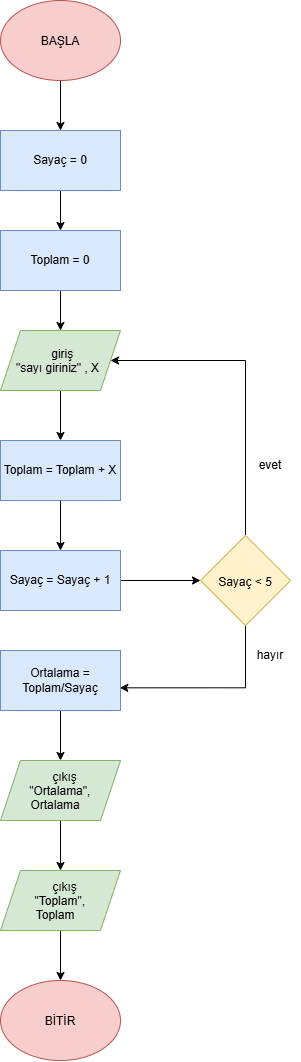

The diagram above was exported from draw.io. Its source (the exported page's mxGraphModel, read from the mxfile embedded in the PNG):
<mxGraphModel dx="2470" dy="1430" grid="1" gridSize="10" guides="1" tooltips="1" connect="1" arrows="1" fold="1" page="1" pageScale="1" pageWidth="827" pageHeight="1169" math="0" shadow="0">
  <root>
    <mxCell id="0" />
    <mxCell id="1" parent="0" />
    <mxCell id="XTkdORxiJ7q1Kg8SfONJ-2" edge="1" parent="1" source="XTkdORxiJ7q1Kg8SfONJ-1" style="edgeStyle=orthogonalEdgeStyle;rounded=0;orthogonalLoop=1;jettySize=auto;html=1;defaultLabelBackgroundColor=page;">
      <mxGeometry relative="1" as="geometry">
        <mxPoint x="440" y="170" as="targetPoint" />
      </mxGeometry>
    </mxCell>
    <mxCell id="XTkdORxiJ7q1Kg8SfONJ-1" parent="1" style="ellipse;whiteSpace=wrap;html=1;shapeInside=1;fillColor=#f8cecc;strokeColor=#b85450;" value="BAŞLA" vertex="1">
      <mxGeometry height="80" width="120" x="380" y="40" as="geometry" />
    </mxCell>
    <mxCell id="XTkdORxiJ7q1Kg8SfONJ-8" edge="1" parent="1" source="XTkdORxiJ7q1Kg8SfONJ-3" style="edgeStyle=orthogonalEdgeStyle;rounded=0;orthogonalLoop=1;jettySize=auto;html=1;defaultLabelBackgroundColor=page;">
      <mxGeometry relative="1" as="geometry">
        <mxPoint x="440" y="479.9999999999999" as="targetPoint" />
      </mxGeometry>
    </mxCell>
    <mxCell id="XTkdORxiJ7q1Kg8SfONJ-3" parent="1" style="shape=parallelogram;perimeter=parallelogramPerimeter;whiteSpace=wrap;html=1;shapeInside=1;fixedSize=1;fillColor=#d5e8d4;strokeColor=#82b366;" value="giriş&lt;br&gt;&quot;sayı giriniz&quot; , X" vertex="1">
      <mxGeometry height="60" width="120" x="380" y="370" as="geometry" />
    </mxCell>
    <mxCell id="XTkdORxiJ7q1Kg8SfONJ-6" edge="1" parent="1" source="XTkdORxiJ7q1Kg8SfONJ-4" style="edgeStyle=orthogonalEdgeStyle;rounded=0;orthogonalLoop=1;jettySize=auto;html=1;entryX=0.5;entryY=0;entryDx=0;entryDy=0;defaultLabelBackgroundColor=page;" target="XTkdORxiJ7q1Kg8SfONJ-5">
      <mxGeometry relative="1" as="geometry" />
    </mxCell>
    <mxCell id="XTkdORxiJ7q1Kg8SfONJ-4" parent="1" style="rounded=0;whiteSpace=wrap;html=1;fillColor=#dae8fc;strokeColor=#6c8ebf;" value="Sayaç = 0" vertex="1">
      <mxGeometry height="60" width="120" x="380" y="170" as="geometry" />
    </mxCell>
    <mxCell id="XTkdORxiJ7q1Kg8SfONJ-7" edge="1" parent="1" source="XTkdORxiJ7q1Kg8SfONJ-5" style="edgeStyle=orthogonalEdgeStyle;rounded=0;orthogonalLoop=1;jettySize=auto;html=1;entryX=0.5;entryY=0;entryDx=0;entryDy=0;defaultLabelBackgroundColor=page;" target="XTkdORxiJ7q1Kg8SfONJ-3">
      <mxGeometry relative="1" as="geometry" />
    </mxCell>
    <mxCell id="XTkdORxiJ7q1Kg8SfONJ-5" parent="1" style="rounded=0;whiteSpace=wrap;html=1;fillColor=#dae8fc;strokeColor=#6c8ebf;" value="Toplam = 0" vertex="1">
      <mxGeometry height="60" width="120" x="380" y="270" as="geometry" />
    </mxCell>
    <mxCell id="XTkdORxiJ7q1Kg8SfONJ-10" edge="1" parent="1" source="XTkdORxiJ7q1Kg8SfONJ-9" style="edgeStyle=orthogonalEdgeStyle;rounded=0;orthogonalLoop=1;jettySize=auto;html=1;defaultLabelBackgroundColor=page;">
      <mxGeometry relative="1" as="geometry">
        <mxPoint x="440" y="590" as="targetPoint" />
      </mxGeometry>
    </mxCell>
    <mxCell id="XTkdORxiJ7q1Kg8SfONJ-9" parent="1" style="whiteSpace=wrap;html=1;fillColor=#dae8fc;strokeColor=#6c8ebf;" value="Toplam = Toplam + X" vertex="1">
      <mxGeometry height="60" width="120" x="380" y="480" as="geometry" />
    </mxCell>
    <mxCell id="XTkdORxiJ7q1Kg8SfONJ-12" edge="1" parent="1" source="XTkdORxiJ7q1Kg8SfONJ-11" style="edgeStyle=orthogonalEdgeStyle;rounded=0;orthogonalLoop=1;jettySize=auto;html=1;defaultLabelBackgroundColor=page;entryX=0;entryY=0.5;entryDx=0;entryDy=0;" target="XTkdORxiJ7q1Kg8SfONJ-13">
      <mxGeometry relative="1" as="geometry">
        <mxPoint x="570" y="620" as="targetPoint" />
      </mxGeometry>
    </mxCell>
    <mxCell id="XTkdORxiJ7q1Kg8SfONJ-11" parent="1" style="whiteSpace=wrap;html=1;fillColor=#dae8fc;strokeColor=#6c8ebf;" value="Sayaç = Sayaç + 1" vertex="1">
      <mxGeometry height="60" width="120" x="380" y="590" as="geometry" />
    </mxCell>
    <mxCell id="XTkdORxiJ7q1Kg8SfONJ-14" edge="1" parent="1" source="XTkdORxiJ7q1Kg8SfONJ-13" style="edgeStyle=orthogonalEdgeStyle;rounded=0;orthogonalLoop=1;jettySize=auto;html=1;defaultLabelBackgroundColor=page;entryX=1;entryY=0.5;entryDx=0;entryDy=0;" target="XTkdORxiJ7q1Kg8SfONJ-3">
      <mxGeometry relative="1" as="geometry">
        <Array as="points">
          <mxPoint x="625" y="400" />
        </Array>
        <mxPoint x="625" y="389.9999999999999" as="targetPoint" />
      </mxGeometry>
    </mxCell>
    <mxCell id="XTkdORxiJ7q1Kg8SfONJ-16" edge="1" parent="1" source="XTkdORxiJ7q1Kg8SfONJ-13" style="edgeStyle=orthogonalEdgeStyle;rounded=0;orthogonalLoop=1;jettySize=auto;html=1;defaultLabelBackgroundColor=page;entryX=0.994;entryY=0.622;entryDx=0;entryDy=0;entryPerimeter=0;" target="XTkdORxiJ7q1Kg8SfONJ-17">
      <mxGeometry relative="1" as="geometry">
        <Array as="points">
          <mxPoint x="625" y="727.3" />
        </Array>
        <mxPoint x="625" y="770" as="targetPoint" />
      </mxGeometry>
    </mxCell>
    <mxCell id="XTkdORxiJ7q1Kg8SfONJ-13" parent="1" style="rhombus;whiteSpace=wrap;html=1;shapeInside=1;fillColor=#fff2cc;strokeColor=#d6b656;" value="Sayaç &amp;lt; 5" vertex="1">
      <mxGeometry height="90" width="90" x="580" y="575" as="geometry" />
    </mxCell>
    <mxCell id="XTkdORxiJ7q1Kg8SfONJ-15" parent="1" style="text;html=1;whiteSpace=wrap;strokeColor=none;fillColor=none;align=center;verticalAlign=middle;rounded=0;" value="evet" vertex="1">
      <mxGeometry height="30" width="60" x="620" y="490" as="geometry" />
    </mxCell>
    <mxCell id="XTkdORxiJ7q1Kg8SfONJ-19" edge="1" parent="1" source="XTkdORxiJ7q1Kg8SfONJ-17" style="edgeStyle=orthogonalEdgeStyle;rounded=0;orthogonalLoop=1;jettySize=auto;html=1;defaultLabelBackgroundColor=page;">
      <mxGeometry relative="1" as="geometry">
        <mxPoint x="440" y="800" as="targetPoint" />
      </mxGeometry>
    </mxCell>
    <mxCell id="XTkdORxiJ7q1Kg8SfONJ-17" parent="1" style="rounded=0;whiteSpace=wrap;html=1;fillColor=#dae8fc;strokeColor=#6c8ebf;" value="Ortalama = Toplam/Sayaç" vertex="1">
      <mxGeometry height="60" width="120" x="380" y="690" as="geometry" />
    </mxCell>
    <mxCell id="XTkdORxiJ7q1Kg8SfONJ-18" parent="1" style="text;html=1;whiteSpace=wrap;strokeColor=none;fillColor=none;align=center;verticalAlign=middle;rounded=0;" value="hayır" vertex="1">
      <mxGeometry height="30" width="60" x="620" y="680" as="geometry" />
    </mxCell>
    <mxCell id="XTkdORxiJ7q1Kg8SfONJ-21" edge="1" parent="1" source="XTkdORxiJ7q1Kg8SfONJ-20" style="edgeStyle=orthogonalEdgeStyle;rounded=0;orthogonalLoop=1;jettySize=auto;html=1;defaultLabelBackgroundColor=page;">
      <mxGeometry relative="1" as="geometry">
        <mxPoint x="440" y="910" as="targetPoint" />
      </mxGeometry>
    </mxCell>
    <mxCell id="XTkdORxiJ7q1Kg8SfONJ-20" parent="1" style="shape=parallelogram;perimeter=parallelogramPerimeter;whiteSpace=wrap;html=1;shapeInside=1;fixedSize=1;fillColor=#d5e8d4;strokeColor=#82b366;" value="çıkış&lt;br&gt;&quot;Ortalama&quot;, Ortalama" vertex="1">
      <mxGeometry height="60" width="120" x="380" y="800" as="geometry" />
    </mxCell>
    <mxCell id="XTkdORxiJ7q1Kg8SfONJ-23" edge="1" parent="1" source="XTkdORxiJ7q1Kg8SfONJ-22" style="edgeStyle=orthogonalEdgeStyle;rounded=0;orthogonalLoop=1;jettySize=auto;html=1;defaultLabelBackgroundColor=page;">
      <mxGeometry relative="1" as="geometry">
        <mxPoint x="440" y="1020" as="targetPoint" />
      </mxGeometry>
    </mxCell>
    <mxCell id="XTkdORxiJ7q1Kg8SfONJ-22" parent="1" style="shape=parallelogram;perimeter=parallelogramPerimeter;whiteSpace=wrap;html=1;shapeInside=1;fixedSize=1;fillColor=#d5e8d4;strokeColor=#82b366;" value="çıkış&lt;div&gt;&quot;Toplam&quot;, Toplam&lt;/div&gt;" vertex="1">
      <mxGeometry height="60" width="120" x="380" y="910" as="geometry" />
    </mxCell>
    <mxCell id="XTkdORxiJ7q1Kg8SfONJ-24" parent="1" style="ellipse;whiteSpace=wrap;html=1;shapeInside=1;fillColor=#f8cecc;strokeColor=#b85450;" value="BİTİR" vertex="1">
      <mxGeometry height="80" width="120" x="380" y="1020" as="geometry" />
    </mxCell>
  </root>
</mxGraphModel>